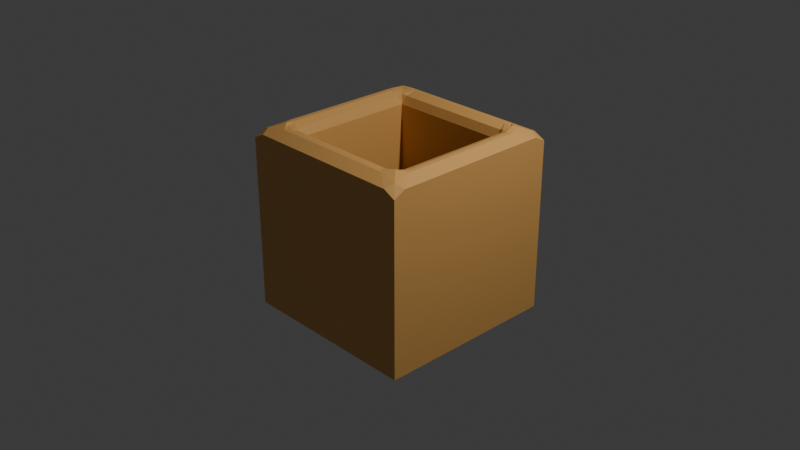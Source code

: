 # Source: Submission_Box.blend  (saved by Blender 4.2.66; exported with 4.5.12 LTS)
import bpy
from mathutils import Matrix  # noqa: F401  (used for matrix-valued properties, if any)

bpy.ops.wm.read_factory_settings(use_empty=True)
scene = bpy.context.scene
scene.name = 'Scene'

# ---- collections
col_collection = bpy.data.collections.new('Collection'); scene.collection.children.link(col_collection)

# ---- materials (node trees are filled in below, after node groups)
mat_deafault = bpy.data.materials.new('Deafault')
mat_material = bpy.data.materials.new('Material')
mat_material.alpha_threshold = 0.0
mat_material.roughness = 0.5
mat_material.line_color = (0.0, 0.0, 0.0, 1.0)

# ---- material node trees
mat_deafault.use_nodes = True; mat_deafault.node_tree.nodes.clear()
_N = mat_deafault.node_tree.nodes; _L = mat_deafault.node_tree.links
n0 = _N.new('ShaderNodeBsdfPrincipled'); n0.name = 'Principled BSDF'; n0.location = (10, 300)
n0.inputs[0].default_value = (0.8002, 0.4256, 0.1197, 1.0)
n1 = _N.new('ShaderNodeOutputMaterial'); n1.name = 'Material Output'; n1.location = (300, 300)
_L.new(n0.outputs[0], n1.inputs[0])
n1.is_active_output = True
mat_material.use_nodes = True; mat_material.node_tree.nodes.clear()
_N = mat_material.node_tree.nodes; _L = mat_material.node_tree.links
n0 = _N.new('ShaderNodeOutputMaterial'); n0.name = 'Material Output'; n0.location = (300, 300)
n1 = _N.new('ShaderNodeBsdfPrincipled'); n1.name = 'Principled BSDF'; n1.location = (10, 300)
n1.inputs[0].default_value = (0.0, 0.0, 0.0, 1.0)
n1.inputs[2].default_value = 1.0
n1.inputs[3].default_value = 1.45
_L.new(n1.outputs[0], n0.inputs[0])
n0.is_active_output = True

# ---- world
world_world = bpy.data.worlds.new('World'); scene.world = world_world
world_world.use_nodes = True; world_world.node_tree.nodes.clear()
_N = world_world.node_tree.nodes; _L = world_world.node_tree.links
n0 = _N.new('ShaderNodeOutputWorld'); n0.name = 'World Output'; n0.location = (300, 300)
n1 = _N.new('ShaderNodeBackground'); n1.name = 'Background'; n1.location = (10, 300)
n1.inputs[0].default_value = (0.05088, 0.05088, 0.05088, 1.0)
_L.new(n1.outputs[0], n0.inputs[0])
n0.is_active_output = True
world_world.color = (0.05088, 0.05088, 0.05088)
world_world.sun_shadow_jitter_overblur = 0.0

# ---- cameras
cam_camera = bpy.data.cameras.new('Camera')
cam_camera.clip_end = 100.0
cam_camera.ortho_scale = 7.314

# ---- lights
light_light = bpy.data.lights.new('Light', 'POINT')
light_light.energy = 1000.0
light_light.shadow_soft_size = 0.1

# ---- meshes
me_cube_001 = bpy.data.meshes.new('Cube.001')
me_cube_001.from_pydata([(-1.0, -1.0, -1.0), (-1.0, 1.0, -1.0), (1.0, -1.0, -1.0), (1.0, 1.0, -1.0), (-0.69, -0.69, -0.6472), (-0.69, 0.69, -0.6472), (0.69, 0.69, -0.6472), (0.69, -0.69, -0.6472), (-0.8198, -0.6362, 1.0), (-0.6362, -0.8198, 1.0), (-0.69, -0.69, 0.8702), (-0.766, -0.766, 1.0), (-0.7116, -0.7116, 0.9781), (-0.6631, -0.728, 0.962), (-0.728, -0.6631, 0.962), (-0.69, 0.69, 0.8702), (-0.6362, 0.8198, 1.0), (-0.8198, 0.6362, 1.0), (-0.6631, 0.728, 0.962), (-0.7116, 0.7116, 0.9781), (-0.766, 0.766, 1.0), (-0.728, 0.6631, 0.962), (0.69, -0.69, 0.8702), (0.6362, -0.8198, 1.0), (0.8198, -0.6362, 1.0), (0.6631, -0.728, 0.962), (0.7116, -0.7116, 0.9781), (0.766, -0.766, 1.0), (0.728, -0.6631, 0.962), (0.69, 0.69, 0.8702), (0.8198, 0.6362, 1.0), (0.6362, 0.8198, 1.0), (0.728, 0.6631, 0.962), (0.7116, 0.7116, 0.9781), (0.766, 0.766, 1.0), (0.6631, 0.728, 0.962), (-0.8702, -0.6865, 1.0), (-1.0, -1.0, 0.8702), (-0.6865, -0.8702, 1.0), (-1.0, -0.8702, 0.9351), (-0.9063, -0.9063, 0.9726), (-0.8702, -1.0, 0.9351), (-0.7783, -0.7783, 1.027), (-0.8702, 0.6865, 1.0), (-0.6865, 0.8702, 1.0), (-1.0, 1.0, 0.8702), (-0.7783, 0.7783, 1.027), (-0.9063, 0.9063, 0.9726), (-0.8702, 1.0, 0.9351), (-1.0, 0.8702, 0.9351), (0.6865, 0.8702, 1.0), (0.8702, 0.6865, 1.0), (1.0, 1.0, 0.8702), (0.7783, 0.7783, 1.027), (0.9063, 0.9063, 0.9726), (1.0, 0.8702, 0.9351), (0.8702, 1.0, 0.9351), (0.8702, -0.6865, 1.0), (0.6865, -0.8702, 1.0), (1.0, -1.0, 0.8702), (0.7783, -0.7783, 1.027), (0.9063, -0.9063, 0.9726), (0.8702, -1.0, 0.9351), (1.0, -0.8702, 0.9351), (-0.69, -0.69, 0.1164), (-0.69, 0.69, 0.1164), (0.69, 0.69, 0.1164), (0.69, -0.69, 0.1164)], [], [(1, 45, 52, 3), (3, 52, 59, 2), (0, 37, 45, 1), (1, 3, 2, 0), (2, 59, 37, 0), (10, 22, 7, 4), (30, 24, 57, 51), (22, 29, 6, 7), (29, 15, 5, 6), (7, 6, 66, 67), (8, 17, 43, 36), (23, 9, 38, 58), (16, 31, 50, 44), (8, 11, 12, 14), (9, 13, 12, 11), (10, 14, 12, 13), (15, 18, 19, 21), (16, 20, 19, 18), (17, 21, 19, 20), (22, 25, 26, 28), (23, 27, 26, 25), (24, 28, 26, 27), (29, 32, 33, 35), (30, 34, 33, 32), (31, 35, 33, 34), (36, 39, 40, 42), (37, 41, 40, 39), (38, 42, 40, 41), (43, 46, 47, 49), (44, 48, 47, 46), (45, 49, 47, 48), (50, 53, 54, 56), (51, 55, 54, 53), (52, 56, 54, 55), (57, 60, 61, 63), (58, 62, 61, 60), (59, 63, 61, 62), (36, 43, 49, 39), (39, 49, 45, 37), (44, 50, 56, 48), (48, 56, 52, 45), (51, 57, 63, 55), (55, 63, 59, 52), (58, 38, 41, 62), (62, 41, 37, 59), (10, 15, 21, 14), (14, 21, 17, 8), (15, 29, 35, 18), (18, 35, 31, 16), (29, 22, 28, 32), (32, 28, 24, 30), (22, 10, 13, 25), (25, 13, 9, 23), (38, 9, 11, 42), (42, 11, 8, 36), (16, 44, 46, 20), (20, 46, 43, 17), (30, 51, 53, 34), (34, 53, 50, 31), (23, 58, 60, 27), (27, 60, 57, 24), (15, 10, 4, 5), (66, 65, 64, 67), (5, 4, 64, 65), (4, 7, 67, 64), (6, 5, 65, 66)])
me_cube_001.polygons.foreach_set('material_index', [0, 0, 0, 0, 0, 0, 0, 0, 0, 0, 0, 0, 0, 0, 0, 0, 0, 0, 0, 0, 0, 0, 0, 0, 0, 0, 0, 0, 0, 0, 0, 0, 0, 0, 0, 0, 0, 0, 0, 0, 0, 0, 0, 0, 0, 0, 0, 0, 0, 0, 0, 0, 0, 0, 0, 0, 0, 0, 0, 0, 0, 0, 1, 0, 0, 0])
_uv = me_cube_001.uv_layers.new(name='UVMap')
_uv.uv.foreach_set('vector', [0.375, 0.25, 0.6088, 0.25, 0.6088, 0.5, 0.375, 0.5, 0.375, 0.5, 0.6088, 0.5, 0.6088, 0.75, 0.375, 0.75, 0.375, 0.0, 0.6088, 0.0, 0.6088, 0.25, 0.375, 0.25, 0.125, 0.5, 0.375, 0.5, 0.375, 0.75, 0.125, 0.75, 0.375, 0.75, 0.6088, 0.75, 0.6088, 1.0, 0.375, 1.0, 0.8362, 0.7112, 0.6638, 0.7112, 0.6638, 0.7112, 0.8362, 0.7112, 0.6475, 0.5455, 0.6475, 0.7045, 0.6412, 0.7108, 0.6412, 0.5392, 0.6638, 0.7112, 0.6638, 0.5388, 0.6638, 0.5388, 0.6638, 0.7112, 0.6638, 0.5388, 0.8362, 0.5388, 0.8362, 0.5388, 0.6638, 0.5388, 0.6638, 0.7112, 0.6638, 0.5388, 0.6638, 0.5388, 0.6638, 0.7112, 0.8525, 0.7045, 0.8525, 0.5455, 0.8588, 0.5392, 0.8588, 0.7108, 0.6705, 0.7275, 0.8295, 0.7275, 0.8358, 0.7338, 0.6642, 0.7338, 0.8295, 0.5225, 0.6705, 0.5225, 0.6642, 0.5162, 0.8358, 0.5162, 0.8525, 0.7045, 0.8458, 0.7208, 0.8371, 0.7121, 0.8362, 0.7079, 0.8295, 0.7275, 0.8329, 0.7112, 0.8371, 0.7121, 0.8458, 0.7208, 0.8362, 0.7112, 0.8362, 0.7079, 0.8371, 0.7121, 0.8362, 0.7112, 0.8362, 0.5388, 0.8329, 0.5388, 0.8371, 0.5379, 0.8362, 0.5388, 0.8295, 0.5225, 0.8458, 0.5292, 0.8371, 0.5379, 0.8329, 0.5388, 0.8525, 0.5455, 0.8362, 0.5421, 0.8371, 0.5379, 0.8458, 0.5292, 0.6638, 0.7112, 0.6671, 0.7112, 0.6629, 0.7121, 0.6638, 0.7112, 0.6705, 0.7275, 0.6542, 0.7208, 0.6629, 0.7121, 0.6671, 0.7112, 0.6475, 0.7045, 0.6638, 0.7079, 0.6629, 0.7121, 0.6542, 0.7208, 0.6638, 0.5388, 0.6638, 0.5421, 0.6629, 0.5379, 0.6638, 0.5388, 0.6475, 0.5455, 0.6542, 0.5292, 0.6629, 0.5379, 0.6638, 0.5421, 0.6705, 0.5225, 0.6671, 0.5388, 0.6629, 0.5379, 0.6542, 0.5292, 0.8588, 0.7108, 0.875, 0.7338, 0.875, 0.7383, 0.8473, 0.7223, 0.6088, 1.0, 0.625, 0.9838, 0.625, 0.9883, 0.625, 1.0, 0.8358, 0.7338, 0.8473, 0.7223, 0.8633, 0.7383, 0.8588, 0.75, 0.8588, 0.5392, 0.8473, 0.5277, 0.8633, 0.5117, 0.875, 0.5162, 0.8358, 0.5162, 0.8588, 0.5, 0.8633, 0.5, 0.8473, 0.5277, 0.6088, 0.25, 0.625, 0.2338, 0.625, 0.2383, 0.625, 0.25, 0.6642, 0.5162, 0.6527, 0.5277, 0.6289, 0.5039, 0.6412, 0.5, 0.6412, 0.5392, 0.625, 0.5162, 0.6289, 0.5039, 0.6527, 0.5277, 0.6088, 0.5, 0.625, 0.4838, 0.6289, 0.5039, 0.625, 0.5, 0.6412, 0.7108, 0.6527, 0.7223, 0.6328, 0.7422, 0.625, 0.7338, 0.6642, 0.7338, 0.6412, 0.75, 0.6328, 0.7422, 0.6527, 0.7223, 0.6088, 0.75, 0.625, 0.7338, 0.6328, 0.7422, 0.625, 0.75, 0.8588, 0.7108, 0.8588, 0.5392, 0.875, 0.5162, 0.875, 0.7338, 0.625, 0.01623, 0.625, 0.2338, 0.6088, 0.25, 0.6088, 0.0, 0.8358, 0.5162, 0.6642, 0.5162, 0.6412, 0.5, 0.8588, 0.5, 0.625, 0.2662, 0.625, 0.4838, 0.6088, 0.5, 0.6088, 0.25, 0.6412, 0.5392, 0.6412, 0.7108, 0.625, 0.7338, 0.625, 0.5162, 0.625, 0.5162, 0.625, 0.7338, 0.6088, 0.75, 0.6088, 0.5, 0.6642, 0.7338, 0.8358, 0.7338, 0.8588, 0.75, 0.6412, 0.75, 0.625, 0.7662, 0.625, 0.9838, 0.6088, 1.0, 0.6088, 0.75, 0.8362, 0.7112, 0.8362, 0.5388, 0.8362, 0.5421, 0.8362, 0.7079, 0.8362, 0.7079, 0.8362, 0.5421, 0.8525, 0.5455, 0.8525, 0.7045, 0.8362, 0.5388, 0.6638, 0.5388, 0.6671, 0.5388, 0.8329, 0.5388, 0.8329, 0.5388, 0.6671, 0.5388, 0.6705, 0.5225, 0.8295, 0.5225, 0.6638, 0.5388, 0.6638, 0.7112, 0.6638, 0.7079, 0.6638, 0.5421, 0.6638, 0.5421, 0.6638, 0.7079, 0.6475, 0.7045, 0.6475, 0.5455, 0.6638, 0.7112, 0.8362, 0.7112, 0.8329, 0.7112, 0.6671, 0.7112, 0.6671, 0.7112, 0.8329, 0.7112, 0.8295, 0.7275, 0.6705, 0.7275, 0.8358, 0.7338, 0.8295, 0.7275, 0.8458, 0.7208, 0.8473, 0.7223, 0.8473, 0.7223, 0.8458, 0.7208, 0.8525, 0.7045, 0.8588, 0.7108, 0.8295, 0.5225, 0.8358, 0.5162, 0.8473, 0.5277, 0.8458, 0.5292, 0.8458, 0.5292, 0.8473, 0.5277, 0.8588, 0.5392, 0.8525, 0.5455, 0.6475, 0.5455, 0.6412, 0.5392, 0.6527, 0.5277, 0.6542, 0.5292, 0.6542, 0.5292, 0.6527, 0.5277, 0.6642, 0.5162, 0.6705, 0.5225, 0.6705, 0.7275, 0.6642, 0.7338, 0.6527, 0.7223, 0.6542, 0.7208, 0.6542, 0.7208, 0.6527, 0.7223, 0.6412, 0.7108, 0.6475, 0.7045, 0.8362, 0.5388, 0.8362, 0.7112, 0.8362, 0.7112, 0.8362, 0.5388, 0.6638, 0.5388, 0.8362, 0.5388, 0.8362, 0.7112, 0.6638, 0.7112, 0.8362, 0.5388, 0.8362, 0.7112, 0.8362, 0.7112, 0.8362, 0.5388, 0.8362, 0.7112, 0.6638, 0.7112, 0.6638, 0.7112, 0.8362, 0.7112, 0.6638, 0.5388, 0.8362, 0.5388, 0.8362, 0.5388, 0.6638, 0.5388])
me_cube_001.materials.append(mat_deafault)
me_cube_001.materials.append(mat_material)
me_cube_001.update()

# ---- objects
ob_light = bpy.data.objects.new('Light', light_light)
ob_camera = bpy.data.objects.new('Camera', cam_camera)
ob_cube = bpy.data.objects.new('Cube', me_cube_001)

# ---- transforms, parenting, visibility, modifiers, constraints
ob_light.location = (4.076, 1.005, 5.904)
ob_light.rotation_euler = (0.6503, 0.05522, 1.866)
ob_light.lock_rotations_4d = False
ob_light.empty_display_type = 'ARROWS'
ob_light.color = (0.0, 0.0, 0.0, 0.0)
ob_light.lineart.crease_threshold = 0.0
ob_camera.location = (7.359, -6.926, 4.958)
ob_camera.rotation_euler = (1.109, 0.0, 0.8149)
ob_camera.lock_rotations_4d = False
ob_camera.empty_display_type = 'ARROWS'
ob_camera.color = (0.0, 0.0, 0.0, 0.0)
ob_camera.display_type = 'WIRE'
ob_camera.lineart.crease_threshold = 0.0
ob_cube.location = (0.0, 0.0, 0.0)

# ---- collection membership
col_collection.objects.link(ob_light)
col_collection.objects.link(ob_camera)
col_collection.objects.link(ob_cube)

# ---- scene / render settings (as saved in the file)
scene.camera = ob_camera
scene.frame_start = 1; scene.frame_end = 250; scene.frame_set(1)
scene.render.engine = 'BLENDER_EEVEE_NEXT'
bpy.context.view_layer.update()
